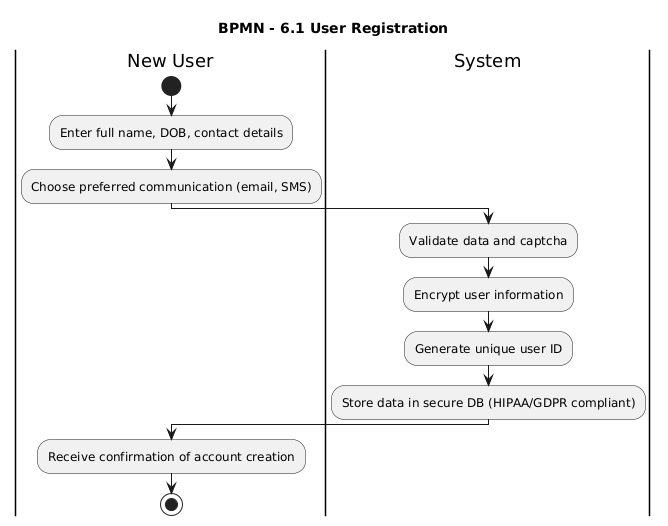

The diagram above was rendered by PlantUML. Its source (embedded in the PNG):
@startuml
title BPMN - 6.1 User Registration

|New User|
start
:Enter full name, DOB, contact details;
:Choose preferred communication (email, SMS);

|System|
:Validate data and captcha;
:Encrypt user information;
:Generate unique user ID;
:Store data in secure DB (HIPAA/GDPR compliant);

|New User|
:Receive confirmation of account creation;

stop
@enduml